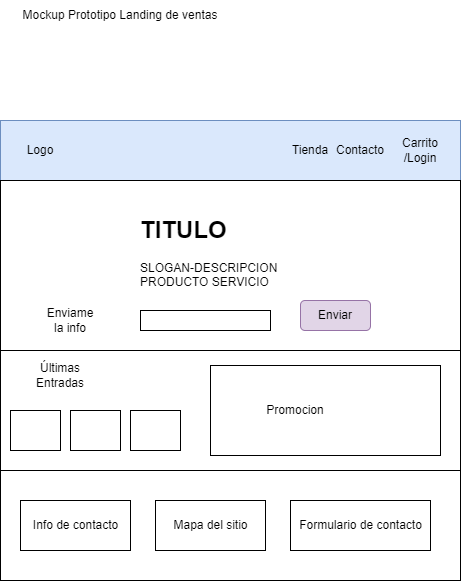

The diagram above was exported from draw.io. Its source (the exported page's mxGraphModel, read from the mxfile embedded in the PNG):
<mxGraphModel dx="1422" dy="705" grid="1" gridSize="10" guides="1" tooltips="1" connect="1" arrows="1" fold="1" page="1" pageScale="1" pageWidth="850" pageHeight="1100" math="0" shadow="0">
  <root>
    <mxCell id="0" />
    <mxCell id="1" parent="0" />
    <mxCell id="UQ9B9Nux1o-hLwjjUdAc-2" value="" style="whiteSpace=wrap;html=1;aspect=fixed;" vertex="1" parent="1">
      <mxGeometry x="220" y="270" width="460" height="460" as="geometry" />
    </mxCell>
    <mxCell id="UQ9B9Nux1o-hLwjjUdAc-1" value="" style="rounded=0;whiteSpace=wrap;html=1;fillColor=#dae8fc;strokeColor=#6c8ebf;" vertex="1" parent="1">
      <mxGeometry x="220" y="270" width="460" height="60" as="geometry" />
    </mxCell>
    <mxCell id="UQ9B9Nux1o-hLwjjUdAc-4" value="Logo" style="text;html=1;strokeColor=none;fillColor=none;align=center;verticalAlign=middle;whiteSpace=wrap;rounded=0;" vertex="1" parent="1">
      <mxGeometry x="230" y="285" width="60" height="30" as="geometry" />
    </mxCell>
    <mxCell id="UQ9B9Nux1o-hLwjjUdAc-5" value="Tienda" style="text;html=1;strokeColor=none;fillColor=none;align=center;verticalAlign=middle;whiteSpace=wrap;rounded=0;" vertex="1" parent="1">
      <mxGeometry x="500" y="285" width="60" height="30" as="geometry" />
    </mxCell>
    <mxCell id="UQ9B9Nux1o-hLwjjUdAc-6" value="Contacto" style="text;html=1;strokeColor=none;fillColor=none;align=center;verticalAlign=middle;whiteSpace=wrap;rounded=0;" vertex="1" parent="1">
      <mxGeometry x="550" y="285" width="60" height="30" as="geometry" />
    </mxCell>
    <mxCell id="UQ9B9Nux1o-hLwjjUdAc-7" value="Carrito /Login" style="text;html=1;strokeColor=none;fillColor=none;align=center;verticalAlign=middle;whiteSpace=wrap;rounded=0;" vertex="1" parent="1">
      <mxGeometry x="610" y="285" width="60" height="30" as="geometry" />
    </mxCell>
    <mxCell id="UQ9B9Nux1o-hLwjjUdAc-8" value="" style="rounded=0;whiteSpace=wrap;html=1;" vertex="1" parent="1">
      <mxGeometry x="220" y="330" width="460" height="170" as="geometry" />
    </mxCell>
    <mxCell id="UQ9B9Nux1o-hLwjjUdAc-9" value="&lt;h1&gt;TITULO&lt;/h1&gt;&lt;p&gt;SLOGAN-DESCRIPCION PRODUCTO SERVICIO&lt;/p&gt;" style="text;html=1;strokeColor=none;fillColor=none;spacing=5;spacingTop=-20;whiteSpace=wrap;overflow=hidden;rounded=0;" vertex="1" parent="1">
      <mxGeometry x="355" y="360" width="190" height="120" as="geometry" />
    </mxCell>
    <mxCell id="UQ9B9Nux1o-hLwjjUdAc-10" value="" style="rounded=0;whiteSpace=wrap;html=1;" vertex="1" parent="1">
      <mxGeometry x="360" y="460" width="130" height="20" as="geometry" />
    </mxCell>
    <mxCell id="UQ9B9Nux1o-hLwjjUdAc-12" value="Enviar" style="rounded=1;whiteSpace=wrap;html=1;fillColor=#e1d5e7;strokeColor=#9673a6;" vertex="1" parent="1">
      <mxGeometry x="520" y="450" width="70" height="30" as="geometry" />
    </mxCell>
    <mxCell id="UQ9B9Nux1o-hLwjjUdAc-13" value="Enviame la info" style="text;html=1;strokeColor=none;fillColor=none;align=center;verticalAlign=middle;whiteSpace=wrap;rounded=0;" vertex="1" parent="1">
      <mxGeometry x="260" y="455" width="60" height="30" as="geometry" />
    </mxCell>
    <mxCell id="UQ9B9Nux1o-hLwjjUdAc-14" value="" style="rounded=0;whiteSpace=wrap;html=1;" vertex="1" parent="1">
      <mxGeometry x="220" y="500" width="460" height="120" as="geometry" />
    </mxCell>
    <mxCell id="UQ9B9Nux1o-hLwjjUdAc-15" value="" style="rounded=0;whiteSpace=wrap;html=1;" vertex="1" parent="1">
      <mxGeometry x="230" y="560" width="50" height="40" as="geometry" />
    </mxCell>
    <mxCell id="UQ9B9Nux1o-hLwjjUdAc-16" value="" style="rounded=0;whiteSpace=wrap;html=1;" vertex="1" parent="1">
      <mxGeometry x="290" y="560" width="50" height="40" as="geometry" />
    </mxCell>
    <mxCell id="UQ9B9Nux1o-hLwjjUdAc-17" value="" style="rounded=0;whiteSpace=wrap;html=1;" vertex="1" parent="1">
      <mxGeometry x="350" y="560" width="50" height="40" as="geometry" />
    </mxCell>
    <mxCell id="UQ9B9Nux1o-hLwjjUdAc-19" value="" style="rounded=0;whiteSpace=wrap;html=1;" vertex="1" parent="1">
      <mxGeometry x="430" y="515" width="230" height="90" as="geometry" />
    </mxCell>
    <mxCell id="UQ9B9Nux1o-hLwjjUdAc-20" value="Últimas Entradas" style="text;html=1;strokeColor=none;fillColor=none;align=center;verticalAlign=middle;whiteSpace=wrap;rounded=0;" vertex="1" parent="1">
      <mxGeometry x="250" y="510" width="60" height="30" as="geometry" />
    </mxCell>
    <mxCell id="UQ9B9Nux1o-hLwjjUdAc-22" value="Promocion" style="text;html=1;strokeColor=none;fillColor=none;align=center;verticalAlign=middle;whiteSpace=wrap;rounded=0;" vertex="1" parent="1">
      <mxGeometry x="485" y="545" width="60" height="30" as="geometry" />
    </mxCell>
    <mxCell id="UQ9B9Nux1o-hLwjjUdAc-28" value="Info de contacto" style="html=1;" vertex="1" parent="1">
      <mxGeometry x="240" y="650" width="110" height="50" as="geometry" />
    </mxCell>
    <mxCell id="UQ9B9Nux1o-hLwjjUdAc-29" value="Mapa del sitio" style="html=1;" vertex="1" parent="1">
      <mxGeometry x="375" y="650" width="110" height="50" as="geometry" />
    </mxCell>
    <mxCell id="UQ9B9Nux1o-hLwjjUdAc-30" value="Formulario de contacto" style="html=1;" vertex="1" parent="1">
      <mxGeometry x="510" y="650" width="140" height="50" as="geometry" />
    </mxCell>
    <mxCell id="UQ9B9Nux1o-hLwjjUdAc-31" value="Mockup Prototipo Landing de ventas" style="text;html=1;strokeColor=none;fillColor=none;align=center;verticalAlign=middle;whiteSpace=wrap;rounded=0;" vertex="1" parent="1">
      <mxGeometry x="220" y="150" width="240" height="30" as="geometry" />
    </mxCell>
  </root>
</mxGraphModel>